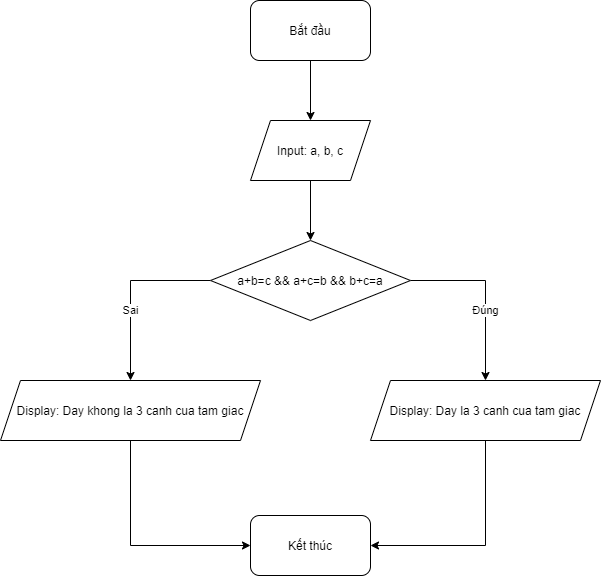

The diagram above was exported from draw.io. Its source (the exported page's mxGraphModel, read from the mxfile embedded in the PNG):
<mxGraphModel dx="1086" dy="806" grid="1" gridSize="10" guides="1" tooltips="1" connect="1" arrows="1" fold="1" page="1" pageScale="1" pageWidth="827" pageHeight="1169" math="0" shadow="0">
  <root>
    <mxCell id="WIyWlLk6GJQsqaUBKTNV-0" />
    <mxCell id="WIyWlLk6GJQsqaUBKTNV-1" parent="WIyWlLk6GJQsqaUBKTNV-0" />
    <mxCell id="6PLDRz2UQRFgjlwZAq9C-3" style="edgeStyle=orthogonalEdgeStyle;rounded=0;orthogonalLoop=1;jettySize=auto;html=1;exitX=0.5;exitY=1;exitDx=0;exitDy=0;entryX=0.5;entryY=0;entryDx=0;entryDy=0;" edge="1" parent="WIyWlLk6GJQsqaUBKTNV-1" source="6PLDRz2UQRFgjlwZAq9C-0" target="6PLDRz2UQRFgjlwZAq9C-1">
      <mxGeometry relative="1" as="geometry" />
    </mxCell>
    <mxCell id="6PLDRz2UQRFgjlwZAq9C-0" value="Bắt đầu" style="rounded=1;whiteSpace=wrap;html=1;" vertex="1" parent="WIyWlLk6GJQsqaUBKTNV-1">
      <mxGeometry x="360" y="40" width="120" height="60" as="geometry" />
    </mxCell>
    <mxCell id="6PLDRz2UQRFgjlwZAq9C-4" style="edgeStyle=orthogonalEdgeStyle;rounded=0;orthogonalLoop=1;jettySize=auto;html=1;exitX=0.5;exitY=1;exitDx=0;exitDy=0;entryX=0.5;entryY=0;entryDx=0;entryDy=0;" edge="1" parent="WIyWlLk6GJQsqaUBKTNV-1" source="6PLDRz2UQRFgjlwZAq9C-1" target="6PLDRz2UQRFgjlwZAq9C-2">
      <mxGeometry relative="1" as="geometry" />
    </mxCell>
    <mxCell id="6PLDRz2UQRFgjlwZAq9C-1" value="Input: a, b, c" style="shape=parallelogram;perimeter=parallelogramPerimeter;whiteSpace=wrap;html=1;fixedSize=1;" vertex="1" parent="WIyWlLk6GJQsqaUBKTNV-1">
      <mxGeometry x="360" y="160" width="120" height="60" as="geometry" />
    </mxCell>
    <mxCell id="6PLDRz2UQRFgjlwZAq9C-6" value="Đúng" style="edgeStyle=orthogonalEdgeStyle;rounded=0;orthogonalLoop=1;jettySize=auto;html=1;exitX=1;exitY=0.5;exitDx=0;exitDy=0;entryX=0.5;entryY=0;entryDx=0;entryDy=0;" edge="1" parent="WIyWlLk6GJQsqaUBKTNV-1" source="6PLDRz2UQRFgjlwZAq9C-2" target="6PLDRz2UQRFgjlwZAq9C-5">
      <mxGeometry x="0.2" relative="1" as="geometry">
        <mxPoint as="offset" />
      </mxGeometry>
    </mxCell>
    <mxCell id="6PLDRz2UQRFgjlwZAq9C-8" value="Sai" style="edgeStyle=orthogonalEdgeStyle;rounded=0;orthogonalLoop=1;jettySize=auto;html=1;exitX=0;exitY=0.5;exitDx=0;exitDy=0;entryX=0.5;entryY=0;entryDx=0;entryDy=0;" edge="1" parent="WIyWlLk6GJQsqaUBKTNV-1" source="6PLDRz2UQRFgjlwZAq9C-2" target="6PLDRz2UQRFgjlwZAq9C-7">
      <mxGeometry x="0.2222" relative="1" as="geometry">
        <mxPoint as="offset" />
      </mxGeometry>
    </mxCell>
    <mxCell id="6PLDRz2UQRFgjlwZAq9C-2" value="a+b=c &amp;amp;&amp;amp; a+c=b &amp;amp;&amp;amp; b+c=a" style="rhombus;whiteSpace=wrap;html=1;" vertex="1" parent="WIyWlLk6GJQsqaUBKTNV-1">
      <mxGeometry x="320" y="280" width="200" height="80" as="geometry" />
    </mxCell>
    <mxCell id="6PLDRz2UQRFgjlwZAq9C-11" style="edgeStyle=orthogonalEdgeStyle;rounded=0;orthogonalLoop=1;jettySize=auto;html=1;exitX=0.5;exitY=1;exitDx=0;exitDy=0;entryX=1;entryY=0.5;entryDx=0;entryDy=0;" edge="1" parent="WIyWlLk6GJQsqaUBKTNV-1" source="6PLDRz2UQRFgjlwZAq9C-5" target="6PLDRz2UQRFgjlwZAq9C-9">
      <mxGeometry relative="1" as="geometry" />
    </mxCell>
    <mxCell id="6PLDRz2UQRFgjlwZAq9C-5" value="Display: Day la 3 canh cua tam giac" style="shape=parallelogram;perimeter=parallelogramPerimeter;whiteSpace=wrap;html=1;fixedSize=1;" vertex="1" parent="WIyWlLk6GJQsqaUBKTNV-1">
      <mxGeometry x="480" y="420" width="230" height="60" as="geometry" />
    </mxCell>
    <mxCell id="6PLDRz2UQRFgjlwZAq9C-10" style="edgeStyle=orthogonalEdgeStyle;rounded=0;orthogonalLoop=1;jettySize=auto;html=1;exitX=0.5;exitY=1;exitDx=0;exitDy=0;entryX=0;entryY=0.5;entryDx=0;entryDy=0;" edge="1" parent="WIyWlLk6GJQsqaUBKTNV-1" source="6PLDRz2UQRFgjlwZAq9C-7" target="6PLDRz2UQRFgjlwZAq9C-9">
      <mxGeometry relative="1" as="geometry" />
    </mxCell>
    <mxCell id="6PLDRz2UQRFgjlwZAq9C-7" value="Display: Day khong la 3 canh cua tam giac" style="shape=parallelogram;perimeter=parallelogramPerimeter;whiteSpace=wrap;html=1;fixedSize=1;" vertex="1" parent="WIyWlLk6GJQsqaUBKTNV-1">
      <mxGeometry x="110" y="420" width="260" height="60" as="geometry" />
    </mxCell>
    <mxCell id="6PLDRz2UQRFgjlwZAq9C-9" value="Kết thúc" style="rounded=1;whiteSpace=wrap;html=1;" vertex="1" parent="WIyWlLk6GJQsqaUBKTNV-1">
      <mxGeometry x="360" y="555" width="120" height="60" as="geometry" />
    </mxCell>
  </root>
</mxGraphModel>